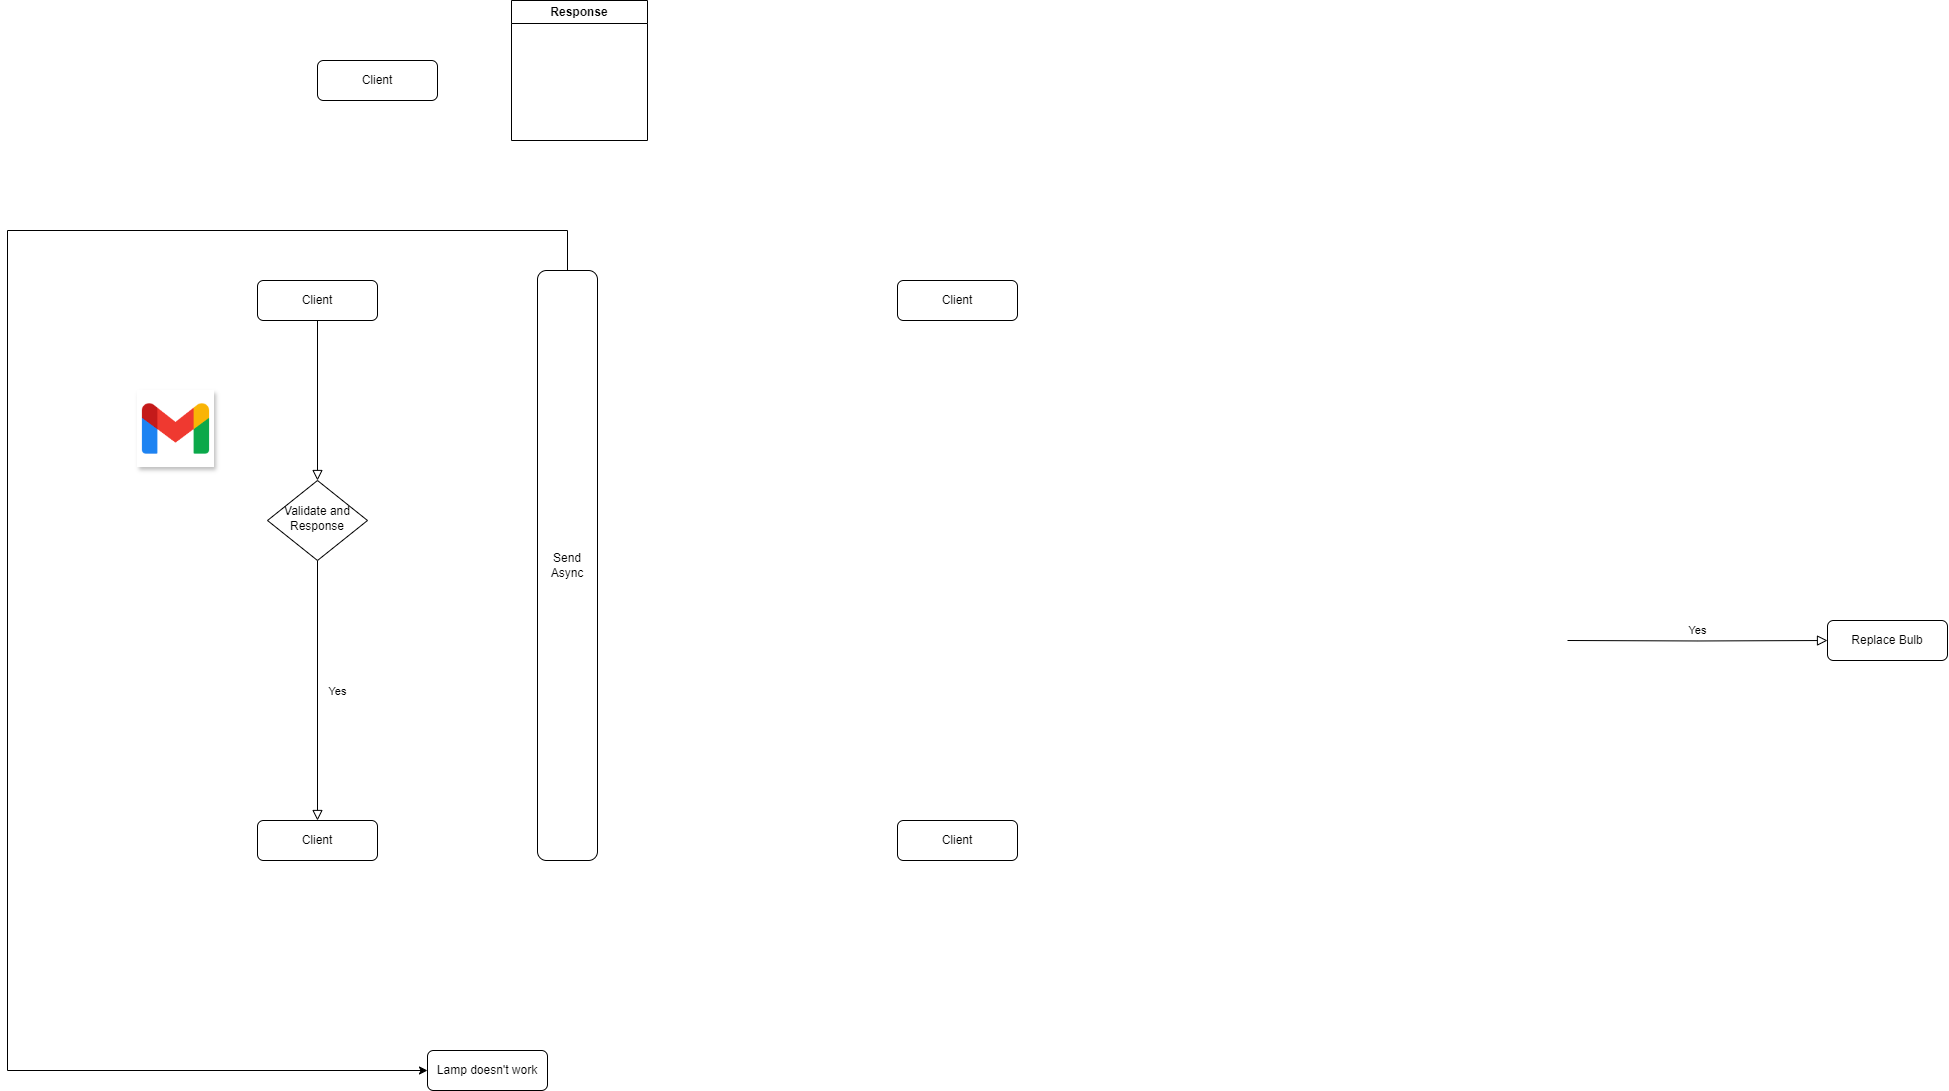

The diagram above was exported from draw.io. Its source (the exported page's mxGraphModel, read from the mxfile embedded in the PNG):
<mxGraphModel dx="3282" dy="2358" grid="1" gridSize="10" guides="1" tooltips="1" connect="1" arrows="1" fold="1" page="1" pageScale="1" pageWidth="827" pageHeight="1169" math="0" shadow="0">
  <root>
    <mxCell id="WIyWlLk6GJQsqaUBKTNV-0" />
    <mxCell id="WIyWlLk6GJQsqaUBKTNV-1" parent="WIyWlLk6GJQsqaUBKTNV-0" />
    <mxCell id="WIyWlLk6GJQsqaUBKTNV-2" value="" style="rounded=0;html=1;jettySize=auto;orthogonalLoop=1;fontSize=11;endArrow=block;endFill=0;endSize=8;strokeWidth=1;shadow=0;labelBackgroundColor=none;edgeStyle=orthogonalEdgeStyle;" parent="WIyWlLk6GJQsqaUBKTNV-1" source="WIyWlLk6GJQsqaUBKTNV-3" target="WIyWlLk6GJQsqaUBKTNV-6" edge="1">
      <mxGeometry relative="1" as="geometry" />
    </mxCell>
    <mxCell id="WIyWlLk6GJQsqaUBKTNV-3" value="Client" style="rounded=1;whiteSpace=wrap;html=1;fontSize=12;glass=0;strokeWidth=1;shadow=0;" parent="WIyWlLk6GJQsqaUBKTNV-1" vertex="1">
      <mxGeometry x="160" y="-30" width="120" height="40" as="geometry" />
    </mxCell>
    <mxCell id="WIyWlLk6GJQsqaUBKTNV-4" value="Yes" style="rounded=0;html=1;jettySize=auto;orthogonalLoop=1;fontSize=11;endArrow=block;endFill=0;endSize=8;strokeWidth=1;shadow=0;labelBackgroundColor=none;edgeStyle=orthogonalEdgeStyle;entryX=0.5;entryY=0;entryDx=0;entryDy=0;" parent="WIyWlLk6GJQsqaUBKTNV-1" source="WIyWlLk6GJQsqaUBKTNV-6" target="WIyWlLk6GJQsqaUBKTNV-11" edge="1">
      <mxGeometry y="20" relative="1" as="geometry">
        <mxPoint as="offset" />
        <mxPoint x="219.99999999999955" y="290" as="targetPoint" />
      </mxGeometry>
    </mxCell>
    <mxCell id="WIyWlLk6GJQsqaUBKTNV-6" value="Validate and Response" style="rhombus;whiteSpace=wrap;html=1;shadow=0;fontFamily=Helvetica;fontSize=12;align=center;strokeWidth=1;spacing=6;spacingTop=-4;" parent="WIyWlLk6GJQsqaUBKTNV-1" vertex="1">
      <mxGeometry x="170" y="170" width="100" height="80" as="geometry" />
    </mxCell>
    <mxCell id="hf66PvjiDySPBDW6z6vp-4" style="edgeStyle=orthogonalEdgeStyle;rounded=0;orthogonalLoop=1;jettySize=auto;html=1;exitX=0.5;exitY=0;exitDx=0;exitDy=0;elbow=vertical;entryX=0;entryY=0.5;entryDx=0;entryDy=0;" edge="1" parent="WIyWlLk6GJQsqaUBKTNV-1" source="WIyWlLk6GJQsqaUBKTNV-7" target="hf66PvjiDySPBDW6z6vp-3">
      <mxGeometry relative="1" as="geometry">
        <mxPoint x="210" y="760" as="targetPoint" />
        <Array as="points">
          <mxPoint x="470" y="-80" />
          <mxPoint x="-90" y="-80" />
          <mxPoint x="-90" y="760" />
        </Array>
      </mxGeometry>
    </mxCell>
    <mxCell id="WIyWlLk6GJQsqaUBKTNV-7" value="Send Async" style="rounded=1;whiteSpace=wrap;html=1;fontSize=12;glass=0;strokeWidth=1;shadow=0;" parent="WIyWlLk6GJQsqaUBKTNV-1" vertex="1">
      <mxGeometry x="440" y="-40" width="60" height="590" as="geometry" />
    </mxCell>
    <mxCell id="WIyWlLk6GJQsqaUBKTNV-9" value="Yes" style="edgeStyle=orthogonalEdgeStyle;rounded=0;html=1;jettySize=auto;orthogonalLoop=1;fontSize=11;endArrow=block;endFill=0;endSize=8;strokeWidth=1;shadow=0;labelBackgroundColor=none;" parent="WIyWlLk6GJQsqaUBKTNV-1" target="WIyWlLk6GJQsqaUBKTNV-12" edge="1">
      <mxGeometry y="10" relative="1" as="geometry">
        <mxPoint as="offset" />
        <mxPoint x="1470" y="330" as="sourcePoint" />
      </mxGeometry>
    </mxCell>
    <mxCell id="WIyWlLk6GJQsqaUBKTNV-11" value="Client" style="rounded=1;whiteSpace=wrap;html=1;fontSize=12;glass=0;strokeWidth=1;shadow=0;" parent="WIyWlLk6GJQsqaUBKTNV-1" vertex="1">
      <mxGeometry x="160" y="510" width="120" height="40" as="geometry" />
    </mxCell>
    <mxCell id="WIyWlLk6GJQsqaUBKTNV-12" value="Replace Bulb" style="rounded=1;whiteSpace=wrap;html=1;fontSize=12;glass=0;strokeWidth=1;shadow=0;" parent="WIyWlLk6GJQsqaUBKTNV-1" vertex="1">
      <mxGeometry x="1730" y="310" width="120" height="40" as="geometry" />
    </mxCell>
    <mxCell id="hf66PvjiDySPBDW6z6vp-3" value="Lamp doesn't work" style="rounded=1;whiteSpace=wrap;html=1;fontSize=12;glass=0;strokeWidth=1;shadow=0;" vertex="1" parent="WIyWlLk6GJQsqaUBKTNV-1">
      <mxGeometry x="330" y="740" width="120" height="40" as="geometry" />
    </mxCell>
    <mxCell id="hf66PvjiDySPBDW6z6vp-5" value="Client" style="rounded=1;whiteSpace=wrap;html=1;fontSize=12;glass=0;strokeWidth=1;shadow=0;" vertex="1" parent="WIyWlLk6GJQsqaUBKTNV-1">
      <mxGeometry x="220" y="-250" width="120" height="40" as="geometry" />
    </mxCell>
    <mxCell id="hf66PvjiDySPBDW6z6vp-7" value="Response" style="swimlane;whiteSpace=wrap;html=1;" vertex="1" parent="WIyWlLk6GJQsqaUBKTNV-1">
      <mxGeometry x="414" y="-310" width="136" height="140" as="geometry" />
    </mxCell>
    <mxCell id="hf66PvjiDySPBDW6z6vp-8" value="" style="html=1;overflow=block;blockSpacing=1;whiteSpace=wrap;shape=image;fontSize=13;spacing=0;strokeColor=none;strokeOpacity=100;rounded=1;absoluteArcSize=1;arcSize=12;strokeWidth=0;image=https://images.lucid.app/images/cbe1039e-3e59-48ab-a320-be5a14396b2c/content;imageAspect=0;lucidId=0nOfaK0n6ML2;shadow=1;" vertex="1" parent="WIyWlLk6GJQsqaUBKTNV-1">
      <mxGeometry x="40" y="80" width="77" height="77" as="geometry" />
    </mxCell>
    <mxCell id="hf66PvjiDySPBDW6z6vp-12" value="Client" style="rounded=1;whiteSpace=wrap;html=1;fontSize=12;glass=0;strokeWidth=1;shadow=0;" vertex="1" parent="WIyWlLk6GJQsqaUBKTNV-1">
      <mxGeometry x="800" y="-30" width="120" height="40" as="geometry" />
    </mxCell>
    <mxCell id="hf66PvjiDySPBDW6z6vp-13" value="Client" style="rounded=1;whiteSpace=wrap;html=1;fontSize=12;glass=0;strokeWidth=1;shadow=0;" vertex="1" parent="WIyWlLk6GJQsqaUBKTNV-1">
      <mxGeometry x="800" y="510" width="120" height="40" as="geometry" />
    </mxCell>
  </root>
</mxGraphModel>